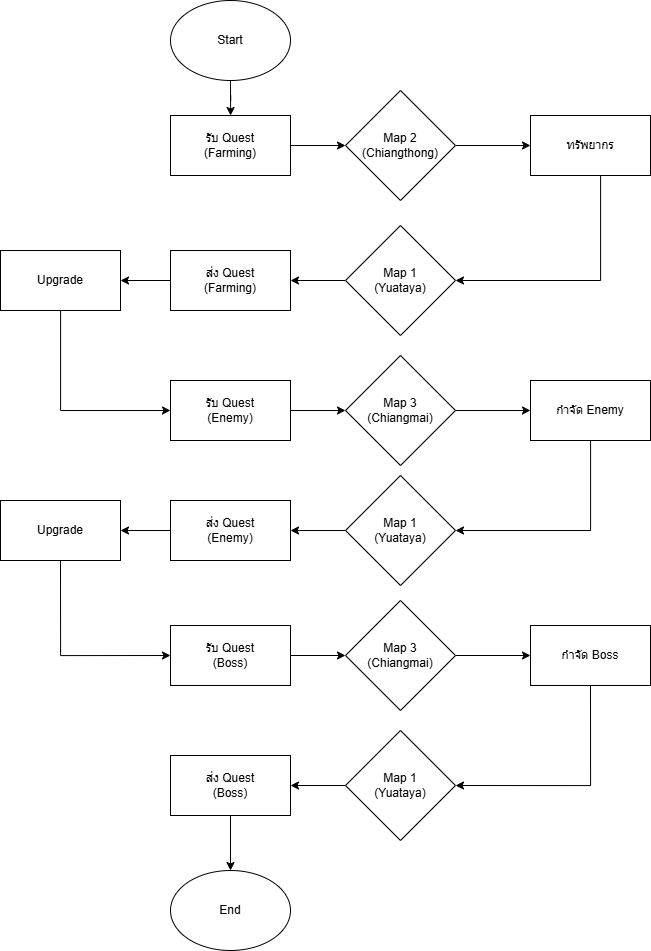

The diagram above was exported from draw.io. Its source (the exported page's mxGraphModel, read from the mxfile embedded in the PNG):
<mxGraphModel dx="1287" dy="1718" grid="1" gridSize="10" guides="1" tooltips="1" connect="1" arrows="1" fold="1" page="1" pageScale="1" pageWidth="850" pageHeight="1100" math="0" shadow="0">
  <root>
    <mxCell id="0" />
    <mxCell id="1" parent="0" />
    <mxCell id="6-b6Kb3P5ibWy4PvcraZ-3" edge="1" parent="1" source="6-b6Kb3P5ibWy4PvcraZ-1" style="edgeStyle=orthogonalEdgeStyle;rounded=0;orthogonalLoop=1;jettySize=auto;html=1;" target="6-b6Kb3P5ibWy4PvcraZ-2" value="">
      <mxGeometry relative="1" as="geometry" />
    </mxCell>
    <mxCell id="6-b6Kb3P5ibWy4PvcraZ-1" parent="1" style="ellipse;whiteSpace=wrap;html=1;" value="Start" vertex="1">
      <mxGeometry height="80" width="120" x="270" y="60" as="geometry" />
    </mxCell>
    <mxCell id="6-b6Kb3P5ibWy4PvcraZ-7" edge="1" parent="1" source="6-b6Kb3P5ibWy4PvcraZ-2" style="edgeStyle=orthogonalEdgeStyle;rounded=0;orthogonalLoop=1;jettySize=auto;html=1;" target="6-b6Kb3P5ibWy4PvcraZ-6" value="">
      <mxGeometry relative="1" as="geometry" />
    </mxCell>
    <mxCell id="6-b6Kb3P5ibWy4PvcraZ-2" parent="1" style="whiteSpace=wrap;html=1;" value="รับ Quest&lt;div&gt;(Farming)&lt;/div&gt;" vertex="1">
      <mxGeometry height="60" width="120" x="270" y="175" as="geometry" />
    </mxCell>
    <mxCell id="6-b6Kb3P5ibWy4PvcraZ-9" edge="1" parent="1" source="6-b6Kb3P5ibWy4PvcraZ-6" style="edgeStyle=orthogonalEdgeStyle;rounded=0;orthogonalLoop=1;jettySize=auto;html=1;" target="6-b6Kb3P5ibWy4PvcraZ-8" value="">
      <mxGeometry relative="1" as="geometry" />
    </mxCell>
    <mxCell id="6-b6Kb3P5ibWy4PvcraZ-6" parent="1" style="rhombus;whiteSpace=wrap;html=1;" value="Map 2&lt;div&gt;(Chiangthong)&lt;/div&gt;" vertex="1">
      <mxGeometry height="110" width="110" x="445" y="150" as="geometry" />
    </mxCell>
    <mxCell id="6-b6Kb3P5ibWy4PvcraZ-13" edge="1" parent="1" source="6-b6Kb3P5ibWy4PvcraZ-8" style="edgeStyle=orthogonalEdgeStyle;rounded=0;orthogonalLoop=1;jettySize=auto;html=1;entryX=1;entryY=0.5;entryDx=0;entryDy=0;" target="6-b6Kb3P5ibWy4PvcraZ-12">
      <mxGeometry relative="1" as="geometry">
        <Array as="points">
          <mxPoint x="700" y="340" />
        </Array>
      </mxGeometry>
    </mxCell>
    <mxCell id="6-b6Kb3P5ibWy4PvcraZ-8" parent="1" style="whiteSpace=wrap;html=1;" value="ทรัพยากร" vertex="1">
      <mxGeometry height="60" width="120" x="630" y="175" as="geometry" />
    </mxCell>
    <mxCell id="6-b6Kb3P5ibWy4PvcraZ-15" edge="1" parent="1" source="6-b6Kb3P5ibWy4PvcraZ-12" style="edgeStyle=orthogonalEdgeStyle;rounded=0;orthogonalLoop=1;jettySize=auto;html=1;" target="6-b6Kb3P5ibWy4PvcraZ-14">
      <mxGeometry relative="1" as="geometry" />
    </mxCell>
    <mxCell id="6-b6Kb3P5ibWy4PvcraZ-12" parent="1" style="rhombus;whiteSpace=wrap;html=1;" value="Map 1&lt;div&gt;(Yuataya)&lt;/div&gt;" vertex="1">
      <mxGeometry height="110" width="110" x="445" y="285" as="geometry" />
    </mxCell>
    <mxCell id="6-b6Kb3P5ibWy4PvcraZ-18" edge="1" parent="1" source="6-b6Kb3P5ibWy4PvcraZ-14" style="edgeStyle=orthogonalEdgeStyle;rounded=0;orthogonalLoop=1;jettySize=auto;html=1;" target="6-b6Kb3P5ibWy4PvcraZ-17" value="">
      <mxGeometry relative="1" as="geometry" />
    </mxCell>
    <mxCell id="6-b6Kb3P5ibWy4PvcraZ-14" parent="1" style="whiteSpace=wrap;html=1;" value="ส่ง Quest&lt;div&gt;(Farming)&lt;/div&gt;" vertex="1">
      <mxGeometry height="60" width="120" x="270" y="310" as="geometry" />
    </mxCell>
    <mxCell id="6-b6Kb3P5ibWy4PvcraZ-21" edge="1" parent="1" source="6-b6Kb3P5ibWy4PvcraZ-16" style="edgeStyle=orthogonalEdgeStyle;rounded=0;orthogonalLoop=1;jettySize=auto;html=1;" target="6-b6Kb3P5ibWy4PvcraZ-20">
      <mxGeometry relative="1" as="geometry" />
    </mxCell>
    <mxCell id="6-b6Kb3P5ibWy4PvcraZ-16" parent="1" style="whiteSpace=wrap;html=1;" value="รับ Quest&lt;div&gt;(Enemy)&lt;/div&gt;" vertex="1">
      <mxGeometry height="60" width="120" x="270" y="440" as="geometry" />
    </mxCell>
    <mxCell id="6-b6Kb3P5ibWy4PvcraZ-19" edge="1" parent="1" source="6-b6Kb3P5ibWy4PvcraZ-17" style="edgeStyle=orthogonalEdgeStyle;rounded=0;orthogonalLoop=1;jettySize=auto;html=1;entryX=0;entryY=0.5;entryDx=0;entryDy=0;" target="6-b6Kb3P5ibWy4PvcraZ-16">
      <mxGeometry relative="1" as="geometry">
        <Array as="points">
          <mxPoint x="160.05" y="470" />
        </Array>
      </mxGeometry>
    </mxCell>
    <mxCell id="6-b6Kb3P5ibWy4PvcraZ-17" parent="1" style="whiteSpace=wrap;html=1;" value="Upgrade" vertex="1">
      <mxGeometry height="60" width="120" x="100" y="310" as="geometry" />
    </mxCell>
    <mxCell id="6-b6Kb3P5ibWy4PvcraZ-23" edge="1" parent="1" source="6-b6Kb3P5ibWy4PvcraZ-20" style="edgeStyle=orthogonalEdgeStyle;rounded=0;orthogonalLoop=1;jettySize=auto;html=1;exitX=1;exitY=0.5;exitDx=0;exitDy=0;" target="6-b6Kb3P5ibWy4PvcraZ-22">
      <mxGeometry relative="1" as="geometry" />
    </mxCell>
    <mxCell id="6-b6Kb3P5ibWy4PvcraZ-20" parent="1" style="rhombus;whiteSpace=wrap;html=1;" value="Map 3&lt;div&gt;(Chiangmai)&lt;/div&gt;" vertex="1">
      <mxGeometry height="110" width="110" x="445" y="415" as="geometry" />
    </mxCell>
    <mxCell id="6-b6Kb3P5ibWy4PvcraZ-26" edge="1" parent="1" source="6-b6Kb3P5ibWy4PvcraZ-22" style="edgeStyle=orthogonalEdgeStyle;rounded=0;orthogonalLoop=1;jettySize=auto;html=1;entryX=1;entryY=0.5;entryDx=0;entryDy=0;" target="6-b6Kb3P5ibWy4PvcraZ-25">
      <mxGeometry relative="1" as="geometry">
        <Array as="points">
          <mxPoint x="690.05" y="590" />
        </Array>
      </mxGeometry>
    </mxCell>
    <mxCell id="6-b6Kb3P5ibWy4PvcraZ-22" parent="1" style="whiteSpace=wrap;html=1;" value="กำจัด Enemy" vertex="1">
      <mxGeometry height="60" width="120" x="630" y="440" as="geometry" />
    </mxCell>
    <mxCell id="6-b6Kb3P5ibWy4PvcraZ-29" edge="1" parent="1" source="6-b6Kb3P5ibWy4PvcraZ-25" style="edgeStyle=orthogonalEdgeStyle;rounded=0;orthogonalLoop=1;jettySize=auto;html=1;exitX=0;exitY=0.5;exitDx=0;exitDy=0;entryX=1;entryY=0.5;entryDx=0;entryDy=0;" target="6-b6Kb3P5ibWy4PvcraZ-27">
      <mxGeometry relative="1" as="geometry" />
    </mxCell>
    <mxCell id="6-b6Kb3P5ibWy4PvcraZ-25" parent="1" style="rhombus;whiteSpace=wrap;html=1;" value="Map 1&lt;div&gt;(Yuataya)&lt;/div&gt;" vertex="1">
      <mxGeometry height="110" width="110" x="445" y="535" as="geometry" />
    </mxCell>
    <mxCell id="6-b6Kb3P5ibWy4PvcraZ-33" edge="1" parent="1" source="6-b6Kb3P5ibWy4PvcraZ-27" style="edgeStyle=orthogonalEdgeStyle;rounded=0;orthogonalLoop=1;jettySize=auto;html=1;exitX=0;exitY=0.5;exitDx=0;exitDy=0;entryX=1;entryY=0.5;entryDx=0;entryDy=0;" target="6-b6Kb3P5ibWy4PvcraZ-32">
      <mxGeometry relative="1" as="geometry" />
    </mxCell>
    <mxCell id="6-b6Kb3P5ibWy4PvcraZ-27" parent="1" style="whiteSpace=wrap;html=1;" value="ส่ง Quest&lt;div&gt;(Enemy)&lt;/div&gt;" vertex="1">
      <mxGeometry height="60" width="120" x="270" y="560" as="geometry" />
    </mxCell>
    <mxCell id="6-b6Kb3P5ibWy4PvcraZ-38" edge="1" parent="1" source="6-b6Kb3P5ibWy4PvcraZ-28" style="edgeStyle=orthogonalEdgeStyle;rounded=0;orthogonalLoop=1;jettySize=auto;html=1;exitX=1;exitY=0.5;exitDx=0;exitDy=0;entryX=0;entryY=0.5;entryDx=0;entryDy=0;" target="6-b6Kb3P5ibWy4PvcraZ-36">
      <mxGeometry relative="1" as="geometry" />
    </mxCell>
    <mxCell id="6-b6Kb3P5ibWy4PvcraZ-28" parent="1" style="whiteSpace=wrap;html=1;" value="รับ Quest&lt;div&gt;(Boss)&lt;/div&gt;" vertex="1">
      <mxGeometry height="60" width="120" x="270" y="685" as="geometry" />
    </mxCell>
    <mxCell id="6-b6Kb3P5ibWy4PvcraZ-34" edge="1" parent="1" source="6-b6Kb3P5ibWy4PvcraZ-32" style="edgeStyle=orthogonalEdgeStyle;rounded=0;orthogonalLoop=1;jettySize=auto;html=1;exitX=0.5;exitY=1;exitDx=0;exitDy=0;entryX=0;entryY=0.5;entryDx=0;entryDy=0;" target="6-b6Kb3P5ibWy4PvcraZ-28">
      <mxGeometry relative="1" as="geometry" />
    </mxCell>
    <mxCell id="6-b6Kb3P5ibWy4PvcraZ-32" parent="1" style="whiteSpace=wrap;html=1;" value="Upgrade" vertex="1">
      <mxGeometry height="60" width="120" x="100" y="560" as="geometry" />
    </mxCell>
    <mxCell id="6-b6Kb3P5ibWy4PvcraZ-39" edge="1" parent="1" source="6-b6Kb3P5ibWy4PvcraZ-36" style="edgeStyle=orthogonalEdgeStyle;rounded=0;orthogonalLoop=1;jettySize=auto;html=1;exitX=1;exitY=0.5;exitDx=0;exitDy=0;entryX=0;entryY=0.5;entryDx=0;entryDy=0;" target="6-b6Kb3P5ibWy4PvcraZ-37">
      <mxGeometry relative="1" as="geometry" />
    </mxCell>
    <mxCell id="6-b6Kb3P5ibWy4PvcraZ-36" parent="1" style="rhombus;whiteSpace=wrap;html=1;" value="Map 3&lt;div&gt;(Chiangmai)&lt;/div&gt;" vertex="1">
      <mxGeometry height="110" width="110" x="445" y="660" as="geometry" />
    </mxCell>
    <mxCell id="6-b6Kb3P5ibWy4PvcraZ-42" edge="1" parent="1" source="6-b6Kb3P5ibWy4PvcraZ-37" style="edgeStyle=orthogonalEdgeStyle;rounded=0;orthogonalLoop=1;jettySize=auto;html=1;exitX=0.5;exitY=1;exitDx=0;exitDy=0;entryX=1;entryY=0.5;entryDx=0;entryDy=0;" target="6-b6Kb3P5ibWy4PvcraZ-40">
      <mxGeometry relative="1" as="geometry" />
    </mxCell>
    <mxCell id="6-b6Kb3P5ibWy4PvcraZ-37" parent="1" style="whiteSpace=wrap;html=1;" value="กำจัด Boss" vertex="1">
      <mxGeometry height="60" width="120" x="630" y="685" as="geometry" />
    </mxCell>
    <mxCell id="6-b6Kb3P5ibWy4PvcraZ-43" edge="1" parent="1" source="6-b6Kb3P5ibWy4PvcraZ-40" style="edgeStyle=orthogonalEdgeStyle;rounded=0;orthogonalLoop=1;jettySize=auto;html=1;exitX=0;exitY=0.5;exitDx=0;exitDy=0;entryX=1;entryY=0.5;entryDx=0;entryDy=0;" target="6-b6Kb3P5ibWy4PvcraZ-41">
      <mxGeometry relative="1" as="geometry" />
    </mxCell>
    <mxCell id="6-b6Kb3P5ibWy4PvcraZ-40" parent="1" style="rhombus;whiteSpace=wrap;html=1;" value="Map 1&lt;div&gt;(Yuataya)&lt;/div&gt;" vertex="1">
      <mxGeometry height="110" width="110" x="445" y="790" as="geometry" />
    </mxCell>
    <mxCell id="6-b6Kb3P5ibWy4PvcraZ-45" edge="1" parent="1" source="6-b6Kb3P5ibWy4PvcraZ-41" style="edgeStyle=orthogonalEdgeStyle;rounded=0;orthogonalLoop=1;jettySize=auto;html=1;exitX=0.5;exitY=1;exitDx=0;exitDy=0;entryX=0.5;entryY=0;entryDx=0;entryDy=0;" target="6-b6Kb3P5ibWy4PvcraZ-44">
      <mxGeometry relative="1" as="geometry" />
    </mxCell>
    <mxCell id="6-b6Kb3P5ibWy4PvcraZ-41" parent="1" style="whiteSpace=wrap;html=1;" value="ส่ง Quest&lt;div&gt;(Boss)&lt;/div&gt;" vertex="1">
      <mxGeometry height="60" width="120" x="270" y="815" as="geometry" />
    </mxCell>
    <mxCell id="6-b6Kb3P5ibWy4PvcraZ-44" parent="1" style="ellipse;whiteSpace=wrap;html=1;" value="End" vertex="1">
      <mxGeometry height="80" width="120" x="270" y="930" as="geometry" />
    </mxCell>
  </root>
</mxGraphModel>